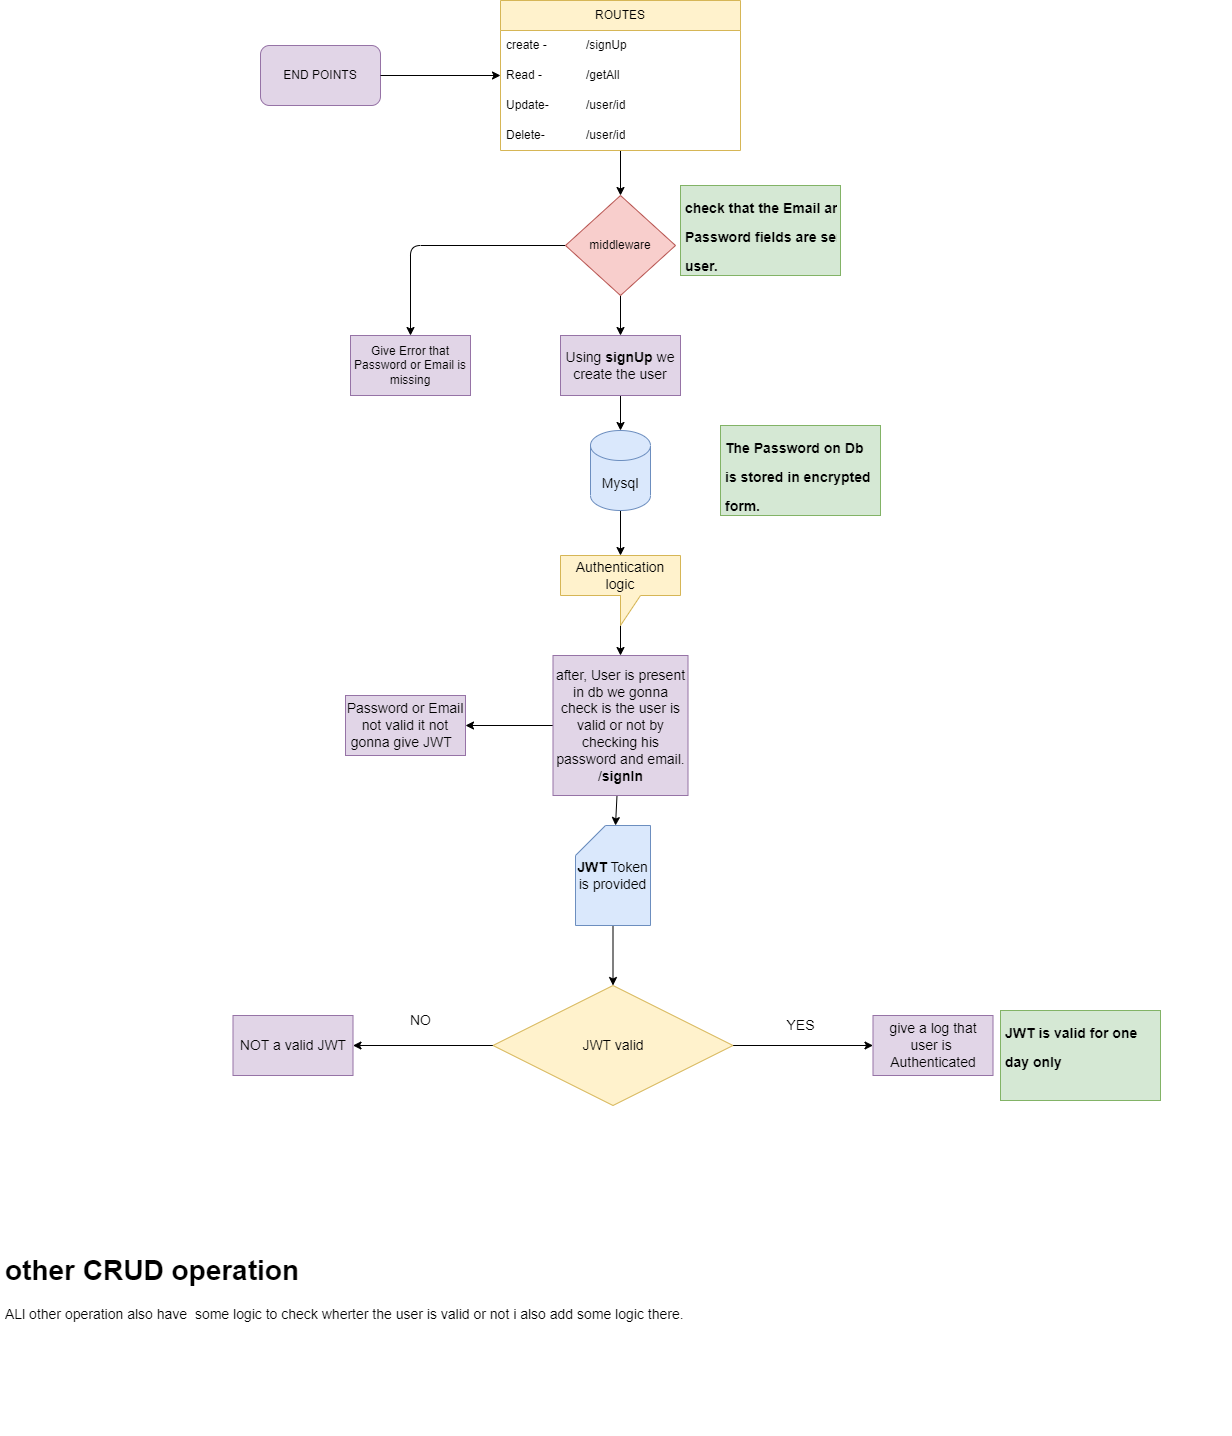

The diagram above was exported from draw.io. Its source (the exported page's mxGraphModel, read from the mxfile embedded in the PNG):
<mxGraphModel dx="2303" dy="1045" grid="1" gridSize="10" guides="1" tooltips="1" connect="1" arrows="1" fold="1" page="0" pageScale="1" pageWidth="850" pageHeight="1100" math="0" shadow="0">
  <root>
    <mxCell id="0" />
    <mxCell id="1" parent="0" />
    <mxCell id="5" value="END POINTS" style="rounded=1;whiteSpace=wrap;html=1;fillColor=#e1d5e7;strokeColor=#9673a6;" vertex="1" parent="1">
      <mxGeometry x="70" y="80" width="120" height="60" as="geometry" />
    </mxCell>
    <mxCell id="6" value="" style="endArrow=classic;html=1;entryX=0;entryY=0.5;entryDx=0;entryDy=0;exitX=1;exitY=0.5;exitDx=0;exitDy=0;" edge="1" parent="1" source="5">
      <mxGeometry width="50" height="50" relative="1" as="geometry">
        <mxPoint x="210" y="125" as="sourcePoint" />
        <mxPoint x="310" y="110" as="targetPoint" />
      </mxGeometry>
    </mxCell>
    <mxCell id="15" style="edgeStyle=none;html=1;" edge="1" parent="1" source="7" target="14">
      <mxGeometry relative="1" as="geometry" />
    </mxCell>
    <mxCell id="7" value="ROUTES" style="swimlane;fontStyle=0;childLayout=stackLayout;horizontal=1;startSize=30;horizontalStack=0;resizeParent=1;resizeParentMax=0;resizeLast=0;collapsible=1;marginBottom=0;whiteSpace=wrap;html=1;fillColor=#fff2cc;strokeColor=#d6b656;" vertex="1" parent="1">
      <mxGeometry x="310" y="35" width="240" height="150" as="geometry">
        <mxRectangle x="320" y="300" width="90" height="30" as="alternateBounds" />
      </mxGeometry>
    </mxCell>
    <mxCell id="8" value="create -&amp;nbsp; &amp;nbsp; &amp;nbsp;&lt;span style=&quot;white-space: pre;&quot;&gt;&#09;&lt;/span&gt;/signUp" style="text;strokeColor=none;fillColor=none;align=left;verticalAlign=middle;spacingLeft=4;spacingRight=4;overflow=hidden;points=[[0,0.5],[1,0.5]];portConstraint=eastwest;rotatable=0;whiteSpace=wrap;html=1;" vertex="1" parent="7">
      <mxGeometry y="30" width="240" height="30" as="geometry" />
    </mxCell>
    <mxCell id="9" value="Read -&amp;nbsp;&amp;nbsp;&lt;span style=&quot;white-space: pre;&quot;&gt;&#09;&lt;/span&gt;&lt;span style=&quot;white-space: pre;&quot;&gt;&#09;&lt;/span&gt;/getAll&lt;span style=&quot;white-space: pre;&quot;&gt;&#09;&lt;/span&gt;" style="text;strokeColor=none;fillColor=none;align=left;verticalAlign=middle;spacingLeft=4;spacingRight=4;overflow=hidden;points=[[0,0.5],[1,0.5]];portConstraint=eastwest;rotatable=0;whiteSpace=wrap;html=1;" vertex="1" parent="7">
      <mxGeometry y="60" width="240" height="30" as="geometry" />
    </mxCell>
    <mxCell id="10" value="Update-&amp;nbsp;&lt;span style=&quot;white-space: pre;&quot;&gt;&#09;&lt;/span&gt;&lt;span style=&quot;white-space: pre;&quot;&gt;&#09;&lt;/span&gt;/user/id&amp;nbsp;" style="text;strokeColor=none;fillColor=none;align=left;verticalAlign=middle;spacingLeft=4;spacingRight=4;overflow=hidden;points=[[0,0.5],[1,0.5]];portConstraint=eastwest;rotatable=0;whiteSpace=wrap;html=1;" vertex="1" parent="7">
      <mxGeometry y="90" width="240" height="30" as="geometry" />
    </mxCell>
    <mxCell id="11" value="Delete-&amp;nbsp;&lt;span style=&quot;white-space: pre;&quot;&gt;&#09;&lt;/span&gt;&lt;span style=&quot;white-space: pre;&quot;&gt;&#09;&lt;/span&gt;/user/id" style="text;strokeColor=none;fillColor=none;align=left;verticalAlign=middle;spacingLeft=4;spacingRight=4;overflow=hidden;points=[[0,0.5],[1,0.5]];portConstraint=eastwest;rotatable=0;whiteSpace=wrap;html=1;" vertex="1" parent="7">
      <mxGeometry y="120" width="240" height="30" as="geometry" />
    </mxCell>
    <mxCell id="20" value="" style="edgeStyle=none;html=1;fontSize=14;entryX=0.5;entryY=0;entryDx=0;entryDy=0;" edge="1" parent="1" source="14" target="19">
      <mxGeometry relative="1" as="geometry">
        <mxPoint x="210" y="280" as="targetPoint" />
        <Array as="points">
          <mxPoint x="220" y="280" />
        </Array>
      </mxGeometry>
    </mxCell>
    <mxCell id="28" value="" style="edgeStyle=none;html=1;fontSize=14;" edge="1" parent="1" source="14" target="23">
      <mxGeometry relative="1" as="geometry" />
    </mxCell>
    <mxCell id="14" value="" style="rhombus;whiteSpace=wrap;html=1;fillColor=#f8cecc;strokeColor=#b85450;" vertex="1" parent="1">
      <mxGeometry x="375" y="230" width="110" height="100" as="geometry" />
    </mxCell>
    <mxCell id="16" value="middleware" style="text;html=1;strokeColor=none;fillColor=none;align=center;verticalAlign=middle;whiteSpace=wrap;rounded=0;" vertex="1" parent="1">
      <mxGeometry x="400" y="265" width="60" height="30" as="geometry" />
    </mxCell>
    <mxCell id="17" value="&lt;h1&gt;&lt;font style=&quot;font-size: 14px;&quot;&gt;check that the Email and Password fields are send by the user.&lt;/font&gt;&lt;/h1&gt;&lt;h1&gt;&lt;span style=&quot;white-space: pre; font-size: 14px;&quot;&gt;&#09;&lt;/span&gt;&lt;span style=&quot;white-space: pre;&quot;&gt;&#09;&lt;/span&gt;&lt;span style=&quot;white-space: pre;&quot;&gt;&#09;&lt;/span&gt;&lt;span style=&quot;white-space: pre;&quot;&gt;&#09;&lt;/span&gt;&lt;span style=&quot;white-space: pre;&quot;&gt;&#09;&lt;/span&gt;&lt;br&gt;&lt;/h1&gt;" style="text;html=1;strokeColor=#82b366;fillColor=#d5e8d4;spacing=5;spacingTop=-20;whiteSpace=wrap;overflow=hidden;rounded=0;" vertex="1" parent="1">
      <mxGeometry x="490" y="220" width="160" height="90" as="geometry" />
    </mxCell>
    <mxCell id="33" value="" style="edgeStyle=none;html=1;fontSize=14;" edge="1" parent="1" source="18" target="24">
      <mxGeometry relative="1" as="geometry" />
    </mxCell>
    <mxCell id="18" value="Authentication logic" style="shape=callout;whiteSpace=wrap;html=1;perimeter=calloutPerimeter;fontSize=14;fillColor=#fff2cc;strokeColor=#d6b656;" vertex="1" parent="1">
      <mxGeometry x="370" y="590" width="120" height="70" as="geometry" />
    </mxCell>
    <mxCell id="19" value="Give Error that Password or Email is missing" style="whiteSpace=wrap;html=1;fillColor=#e1d5e7;strokeColor=#9673a6;" vertex="1" parent="1">
      <mxGeometry x="160" y="370" width="120" height="60" as="geometry" />
    </mxCell>
    <mxCell id="30" value="" style="edgeStyle=none;html=1;fontSize=14;" edge="1" parent="1" source="23" target="25">
      <mxGeometry relative="1" as="geometry" />
    </mxCell>
    <mxCell id="23" value="Using &lt;b&gt;signUp &lt;/b&gt;we create the user" style="rounded=0;whiteSpace=wrap;html=1;fontSize=14;fillColor=#e1d5e7;strokeColor=#9673a6;" vertex="1" parent="1">
      <mxGeometry x="370" y="370" width="120" height="60" as="geometry" />
    </mxCell>
    <mxCell id="35" value="" style="edgeStyle=none;html=1;fontSize=14;" edge="1" parent="1" source="24" target="34">
      <mxGeometry relative="1" as="geometry" />
    </mxCell>
    <mxCell id="39" value="" style="edgeStyle=none;html=1;fontSize=14;" edge="1" parent="1" source="24" target="38">
      <mxGeometry relative="1" as="geometry" />
    </mxCell>
    <mxCell id="24" value="after, User is present in db we gonna check is the user is valid or not by checking his password and email.&lt;br&gt;/&lt;b&gt;signIn&lt;/b&gt;" style="rounded=0;whiteSpace=wrap;html=1;fontSize=14;fillColor=#e1d5e7;strokeColor=#9673a6;" vertex="1" parent="1">
      <mxGeometry x="362.5" y="690" width="135" height="140" as="geometry" />
    </mxCell>
    <mxCell id="32" value="" style="edgeStyle=none;html=1;fontSize=14;" edge="1" parent="1" source="25" target="18">
      <mxGeometry relative="1" as="geometry" />
    </mxCell>
    <mxCell id="25" value="Mysql" style="shape=cylinder3;whiteSpace=wrap;html=1;boundedLbl=1;backgroundOutline=1;size=15;fontSize=14;fillColor=#dae8fc;strokeColor=#6c8ebf;" vertex="1" parent="1">
      <mxGeometry x="400" y="465" width="60" height="80" as="geometry" />
    </mxCell>
    <mxCell id="26" value="&lt;h1&gt;&lt;span style=&quot;font-size: 14px;&quot;&gt;The Password on Db is stored in encrypted form.&lt;/span&gt;&lt;span style=&quot;background-color: initial; font-weight: normal; white-space: pre; font-size: 14px;&quot;&gt;&#09;&lt;/span&gt;&lt;span style=&quot;background-color: initial; font-size: 12px; font-weight: normal; white-space: pre;&quot;&gt;&#09;&lt;/span&gt;&lt;span style=&quot;background-color: initial; font-size: 12px; font-weight: normal; white-space: pre;&quot;&gt;&#09;&lt;/span&gt;&lt;span style=&quot;background-color: initial; font-size: 12px; font-weight: normal; white-space: pre;&quot;&gt;&#09;&lt;/span&gt;&lt;span style=&quot;background-color: initial; font-size: 12px; font-weight: normal; white-space: pre;&quot;&gt;&#09;&lt;/span&gt;&lt;br&gt;&lt;/h1&gt;" style="text;html=1;strokeColor=#82b366;fillColor=#d5e8d4;spacing=5;spacingTop=-20;whiteSpace=wrap;overflow=hidden;rounded=0;" vertex="1" parent="1">
      <mxGeometry x="530" y="460" width="160" height="90" as="geometry" />
    </mxCell>
    <mxCell id="41" value="" style="edgeStyle=none;html=1;fontSize=14;" edge="1" parent="1" source="34" target="40">
      <mxGeometry relative="1" as="geometry" />
    </mxCell>
    <mxCell id="34" value="&lt;b&gt;JWT&lt;/b&gt; Token is provided" style="shape=card;whiteSpace=wrap;html=1;fontSize=14;fillColor=#dae8fc;strokeColor=#6c8ebf;" vertex="1" parent="1">
      <mxGeometry x="385" y="860" width="75" height="100" as="geometry" />
    </mxCell>
    <mxCell id="38" value="Password or Email not valid it not gonna give JWT&amp;nbsp;&amp;nbsp;" style="whiteSpace=wrap;html=1;fontSize=14;rounded=0;fillColor=#e1d5e7;strokeColor=#9673a6;" vertex="1" parent="1">
      <mxGeometry x="155" y="730" width="120" height="60" as="geometry" />
    </mxCell>
    <mxCell id="43" value="" style="edgeStyle=none;html=1;fontSize=14;" edge="1" parent="1" source="40" target="42">
      <mxGeometry relative="1" as="geometry" />
    </mxCell>
    <mxCell id="45" value="" style="edgeStyle=none;html=1;fontSize=14;" edge="1" parent="1" source="40" target="44">
      <mxGeometry relative="1" as="geometry" />
    </mxCell>
    <mxCell id="40" value="JWT valid" style="rhombus;whiteSpace=wrap;html=1;fontSize=14;fillColor=#fff2cc;strokeColor=#d6b656;" vertex="1" parent="1">
      <mxGeometry x="302.5" y="1020" width="240" height="120" as="geometry" />
    </mxCell>
    <mxCell id="42" value="give a log that user is&amp;nbsp; Authenticated" style="whiteSpace=wrap;html=1;fontSize=14;fillColor=#e1d5e7;strokeColor=#9673a6;" vertex="1" parent="1">
      <mxGeometry x="682.5" y="1050" width="120" height="60" as="geometry" />
    </mxCell>
    <mxCell id="44" value="NOT a valid JWT" style="whiteSpace=wrap;html=1;fontSize=14;fillColor=#e1d5e7;strokeColor=#9673a6;" vertex="1" parent="1">
      <mxGeometry x="42.5" y="1050" width="120" height="60" as="geometry" />
    </mxCell>
    <mxCell id="46" value="NO" style="text;html=1;align=center;verticalAlign=middle;resizable=0;points=[];autosize=1;strokeColor=none;fillColor=none;fontSize=14;" vertex="1" parent="1">
      <mxGeometry x="210" y="1040" width="40" height="30" as="geometry" />
    </mxCell>
    <mxCell id="47" value="YES" style="text;html=1;align=center;verticalAlign=middle;resizable=0;points=[];autosize=1;strokeColor=none;fillColor=none;fontSize=14;" vertex="1" parent="1">
      <mxGeometry x="585" y="1045" width="50" height="30" as="geometry" />
    </mxCell>
    <mxCell id="48" value="&lt;h1&gt;&lt;span style=&quot;font-size: 14px;&quot;&gt;JWT is valid for one day only&lt;/span&gt;&lt;/h1&gt;" style="text;html=1;strokeColor=#82b366;fillColor=#d5e8d4;spacing=5;spacingTop=-20;whiteSpace=wrap;overflow=hidden;rounded=0;" vertex="1" parent="1">
      <mxGeometry x="810" y="1045" width="160" height="90" as="geometry" />
    </mxCell>
    <mxCell id="50" value="&lt;h1&gt;other CRUD operation&lt;/h1&gt;&lt;p&gt;ALl other operation also have&amp;nbsp; some logic to check wherter the user is valid or not i also add some logic there.&lt;/p&gt;" style="text;html=1;strokeColor=none;fillColor=none;spacing=5;spacingTop=-20;whiteSpace=wrap;overflow=hidden;rounded=0;fontSize=14;" vertex="1" parent="1">
      <mxGeometry x="-190" y="1280" width="1230" height="190" as="geometry" />
    </mxCell>
  </root>
</mxGraphModel>